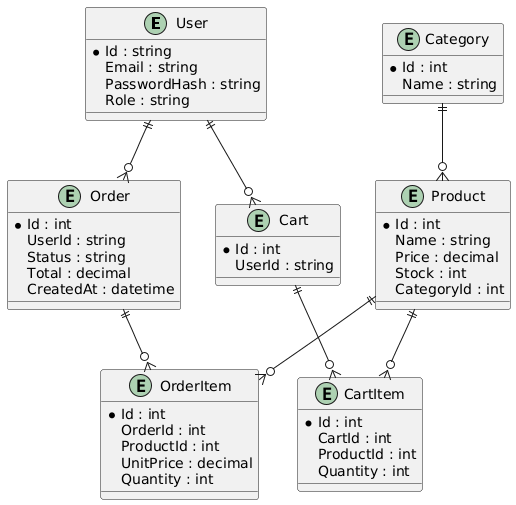

The diagram above was rendered by PlantUML. Its source (embedded in the PNG):
@startuml
entity "User" as user {
  *Id : string
  Email : string
  PasswordHash : string
  Role : string
}

entity "Product" as product {
  *Id : int
  Name : string
  Price : decimal
  Stock : int
  CategoryId : int
}

entity "Category" as category {
  *Id : int
  Name : string
}

entity "Cart" as cart {
  *Id : int
  UserId : string
}

entity "CartItem" as cartItem {
  *Id : int
  CartId : int
  ProductId : int
  Quantity : int
}

entity "Order" as ord {
  *Id : int
  UserId : string
  Status : string
  Total : decimal
  CreatedAt : datetime
}

entity "OrderItem" as ordItem {
  *Id : int
  OrderId : int
  ProductId : int
  UnitPrice : decimal
  Quantity : int
}

category ||--o{ product
user ||--o{ cart
cart ||--o{ cartItem
product ||--o{ cartItem

user ||--o{ ord
ord ||--o{ ordItem
product ||--o{ ordItem
@enduml